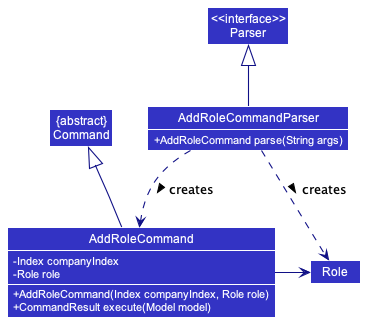

The diagram above was rendered by PlantUML. Its source (embedded in the PNG):
@startuml
!include detailed.puml
skinparam arrowThickness 1.1
skinparam arrowColor LOGIC_COLOR_T4
skinparam classBackgroundColor LOGIC_COLOR

Class AddRoleCommandParser {
    +AddRoleCommand parse(String args)
}
Class AddRoleCommand {
    -Index companyIndex
    -Role role
    +AddRoleCommand(Index companyIndex, Role role)
    +CommandResult execute(Model model)
}
Class Role
Class "<<interface>>\nParser" as Parser
Class "{abstract}\nCommand" as Command

AddRoleCommand -right-> Role
AddRoleCommand -up-|> Command

AddRoleCommandParser -up-|> Parser
AddRoleCommandParser .down.> AddRoleCommand: creates >
AddRoleCommandParser .down.> Role: creates >

AddRoleCommandParser -[hidden]Down- AddRoleCommand
@enduml